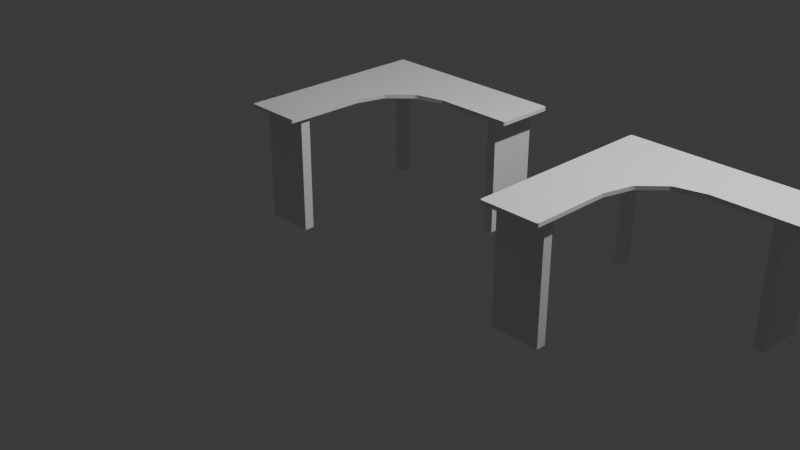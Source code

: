 # Source: BENS.blend  (saved by Blender 5.0.118; exported with 4.5.12 LTS)
import bpy
from mathutils import Matrix  # noqa: F401  (used for matrix-valued properties, if any)

bpy.ops.wm.read_factory_settings(use_empty=True)
scene = bpy.context.scene
scene.name = 'Scene'

# ---- collections
col_collection = bpy.data.collections.new('Collection'); scene.collection.children.link(col_collection)
col_mesa = bpy.data.collections.new('Mesa'); scene.collection.children.link(col_mesa)

# ---- world
world_world = bpy.data.worlds.new('World'); scene.world = world_world
world_world.use_nodes = True; world_world.node_tree.nodes.clear()
_N = world_world.node_tree.nodes; _L = world_world.node_tree.links
n0 = _N.new('ShaderNodeOutputWorld'); n0.name = 'World Output'; n0.location = (200, 100)
n1 = _N.new('ShaderNodeBackground'); n1.name = 'Background'; n1.location = (-200, 100)
n1.inputs[0].default_value = (0.05088, 0.05088, 0.05088, 1.0)
_L.new(n1.outputs[0], n0.inputs[0])
n0.is_active_output = True
world_world.color = (0.05088, 0.05088, 0.05088)
world_world.sun_shadow_jitter_overblur = 0.0

# ---- cameras
cam_camera = bpy.data.cameras.new('Camera')
cam_camera.clip_end = 100.0
cam_camera.ortho_scale = 7.314

# ---- lights
light_light = bpy.data.lights.new('Light', 'POINT')
light_light.energy = 1000.0
light_light.shadow_soft_size = 0.1

# ---- meshes
me_cube_008 = bpy.data.meshes.new('Cube.008')
me_cube_008.from_pydata([(-1.0, -1.0, -1.0), (-1.0, -1.0, 1.0), (-1.0, 1.0, -1.0), (-1.0, 1.0, 1.0), (1.0, -1.0, -1.0), (1.0, -1.0, 1.0), (1.0, 1.0, -1.0), (1.0, 1.0, 1.0)], [], [(0, 1, 3, 2), (2, 3, 7, 6), (6, 7, 5, 4), (4, 5, 1, 0), (2, 6, 4, 0), (7, 3, 1, 5)])
_uv = me_cube_008.uv_layers.new(name='UVMap')
_uv.uv.foreach_set('vector', [0.375, 0.0, 0.625, 0.0, 0.625, 0.25, 0.375, 0.25, 0.375, 0.25, 0.625, 0.25, 0.625, 0.5, 0.375, 0.5, 0.375, 0.5, 0.625, 0.5, 0.625, 0.75, 0.375, 0.75, 0.375, 0.75, 0.625, 0.75, 0.625, 1.0, 0.375, 1.0, 0.125, 0.5, 0.375, 0.5, 0.375, 0.75, 0.125, 0.75, 0.625, 0.5, 0.875, 0.5, 0.875, 0.75, 0.625, 0.75])
me_cube_008.update()
me_cube_009 = bpy.data.meshes.new('Cube.009')
me_cube_009.from_pydata([(-0.98, -0.98, -1.0), (-0.98, -1.0, -0.98), (-1.0, -0.98, -0.98), (-0.98, -0.99, -0.9973), (-0.99, -0.98, -0.9973), (-0.9896, -0.9896, -0.9947), (-0.99, -0.9973, -0.98), (-0.98, -0.9973, -0.99), (-0.9896, -0.9947, -0.9896), (-0.9973, -0.98, -0.99), (-0.9973, -0.99, -0.98), (-0.9947, -0.9896, -0.9896), (-0.98, -1.0, 0.98), (-0.98, -0.98, 1.0), (-1.0, -0.98, 0.98), (-0.98, -0.9973, 0.99), (-0.99, -0.9973, 0.98), (-0.9896, -0.9947, 0.9896), (-0.99, -0.98, 0.9973), (-0.98, -0.99, 0.9973), (-0.9896, -0.9896, 0.9947), (-0.9973, -0.99, 0.98), (-0.9973, -0.98, 0.99), (-0.9947, -0.9896, 0.9896), (-0.98, 0.98, -1.0), (-1.0, 0.98, -0.98), (-0.98, 1.0, -0.98), (-0.99, 0.98, -0.9973), (-0.98, 0.99, -0.9973), (-0.9896, 0.9896, -0.9947), (-0.9973, 0.99, -0.98), (-0.9973, 0.98, -0.99), (-0.9947, 0.9896, -0.9896), (-0.98, 0.9973, -0.99), (-0.99, 0.9973, -0.98), (-0.9896, 0.9947, -0.9896), (-0.98, 0.98, 1.0), (-0.98, 1.0, 0.98), (-1.0, 0.98, 0.98), (-0.98, 0.99, 0.9973), (-0.99, 0.98, 0.9973), (-0.9896, 0.9896, 0.9947), (-0.99, 0.9973, 0.98), (-0.98, 0.9973, 0.99), (-0.9896, 0.9947, 0.9896), (-0.9973, 0.98, 0.99), (-0.9973, 0.99, 0.98), (-0.9947, 0.9896, 0.9896), (0.98, 0.98, -1.0), (0.98, 1.0, -0.98), (1.0, 0.98, -0.98), (0.98, 0.99, -0.9973), (0.99, 0.98, -0.9973), (0.9896, 0.9896, -0.9947), (0.99, 0.9973, -0.98), (0.98, 0.9973, -0.99), (0.9896, 0.9947, -0.9896), (0.9973, 0.98, -0.99), (0.9973, 0.99, -0.98), (0.9947, 0.9896, -0.9896), (0.98, 0.98, 1.0), (1.0, 0.98, 0.98), (0.98, 1.0, 0.98), (0.99, 0.98, 0.9973), (0.98, 0.99, 0.9973), (0.9896, 0.9896, 0.9947), (0.9973, 0.99, 0.98), (0.9973, 0.98, 0.99), (0.9947, 0.9896, 0.9896), (0.98, 0.9973, 0.99), (0.99, 0.9973, 0.98), (0.9896, 0.9947, 0.9896), (0.98, 0.4, 0.98), (1.0, 0.42, 0.98), (0.98, 0.42, 1.0), (0.99, 0.4027, 0.98), (0.98, 0.4027, 0.99), (0.9896, 0.4053, 0.9896), (0.9973, 0.42, 0.99), (0.9973, 0.41, 0.98), (0.9947, 0.4104, 0.9896), (0.98, 0.41, 0.9973), (0.99, 0.42, 0.9973), (0.9896, 0.4104, 0.9947), (0.98, 0.4, -0.98), (0.98, 0.42, -1.0), (1.0, 0.42, -0.98), (0.98, 0.4027, -0.99), (0.99, 0.4027, -0.98), (0.9896, 0.4053, -0.9896), (0.99, 0.42, -0.9973), (0.98, 0.41, -0.9973), (0.9896, 0.4104, -0.9947), (0.9973, 0.41, -0.98), (0.9973, 0.42, -0.99), (0.9947, 0.4104, -0.9896), (-0.42, -0.98, 1.0), (-0.42, -1.0, 0.98), (-0.4, -0.98, 0.98), (-0.42, -0.99, 0.9973), (-0.41, -0.98, 0.9973), (-0.4104, -0.9896, 0.9947), (-0.41, -0.9973, 0.98), (-0.42, -0.9973, 0.99), (-0.4104, -0.9947, 0.9896), (-0.4027, -0.98, 0.99), (-0.4027, -0.99, 0.98), (-0.4053, -0.9896, 0.9896), (-0.42, -0.98, -1.0), (-0.4, -0.98, -0.98), (-0.42, -1.0, -0.98), (-0.41, -0.98, -0.9973), (-0.42, -0.99, -0.9973), (-0.4104, -0.9896, -0.9947), (-0.4027, -0.99, -0.98), (-0.4027, -0.98, -0.99), (-0.4053, -0.9896, -0.9896), (-0.42, -0.9973, -0.99), (-0.41, -0.9973, -0.98), (-0.4104, -0.9947, -0.9896), (-0.08029, 0.325, -0.98), (-0.1137, 0.3057, -0.98), (-0.11, 0.3378, -1.0), (-0.09178, 0.3204, -0.98), (-0.08885, 0.3258, -0.9898), (-0.09621, 0.3219, -0.9895), (-0.1101, 0.3135, -0.9898), (-0.104, 0.3134, -0.98), (-0.1031, 0.3179, -0.9895), (-0.09963, 0.3304, -0.9971), (-0.1087, 0.3251, -0.9971), (-0.1017, 0.3235, -0.9948), (0.2, 0.4, -0.98), (0.1974, 0.42, -1.0), (0.1996, 0.4027, -0.99), (0.1987, 0.41, -0.9973), (-0.42, -0.1974, -1.0), (-0.4, -0.2, -0.98), (-0.41, -0.1987, -0.9973), (-0.4027, -0.1996, -0.99), (-0.3057, 0.1137, -0.98), (-0.325, 0.08029, -0.98), (-0.3378, 0.11, -1.0), (-0.3134, 0.104, -0.98), (-0.3135, 0.1101, -0.9898), (-0.3179, 0.1031, -0.9895), (-0.3258, 0.08885, -0.9898), (-0.3204, 0.09178, -0.98), (-0.3219, 0.09621, -0.9895), (-0.3251, 0.1087, -0.9971), (-0.3304, 0.09963, -0.9971), (-0.3235, 0.1017, -0.9948), (-0.4, -0.2, 0.98), (-0.42, -0.1974, 1.0), (-0.4027, -0.1996, 0.99), (-0.41, -0.1987, 0.9973), (-0.325, 0.08029, 0.98), (-0.3057, 0.1137, 0.98), (-0.3378, 0.11, 1.0), (-0.3204, 0.09178, 0.98), (-0.3258, 0.08885, 0.9898), (-0.3219, 0.09621, 0.9895), (-0.3135, 0.1101, 0.9898), (-0.3134, 0.104, 0.98), (-0.3179, 0.1031, 0.9895), (-0.3304, 0.09963, 0.9971), (-0.3251, 0.1087, 0.9971), (-0.3235, 0.1017, 0.9948), (-0.1137, 0.3057, 0.98), (-0.08029, 0.325, 0.98), (-0.11, 0.3378, 1.0), (-0.104, 0.3134, 0.98), (-0.1101, 0.3135, 0.9898), (-0.1031, 0.3179, 0.9895), (-0.08885, 0.3258, 0.9898), (-0.09178, 0.3204, 0.98), (-0.09621, 0.3219, 0.9895), (-0.1087, 0.3251, 0.9971), (-0.09963, 0.3304, 0.9971), (-0.1017, 0.3235, 0.9948), (0.1974, 0.42, 1.0), (0.2, 0.4, 0.98), (0.1987, 0.41, 0.9973), (0.1996, 0.4027, 0.99)], [], [(0, 3, 5, 4), (3, 7, 8, 5), (1, 6, 8, 7), (6, 10, 11, 8), (2, 9, 11, 10), (9, 4, 5, 11), (5, 8, 11), (12, 15, 17, 16), (15, 19, 20, 17), (13, 18, 20, 19), (18, 22, 23, 20), (14, 21, 23, 22), (21, 16, 17, 23), (17, 20, 23), (24, 27, 29, 28), (27, 31, 32, 29), (25, 30, 32, 31), (30, 34, 35, 32), (26, 33, 35, 34), (33, 28, 29, 35), (29, 32, 35), (36, 39, 41, 40), (39, 43, 44, 41), (37, 42, 44, 43), (42, 46, 47, 44), (38, 45, 47, 46), (45, 40, 41, 47), (41, 44, 47), (48, 51, 53, 52), (51, 55, 56, 53), (49, 54, 56, 55), (54, 58, 59, 56), (50, 57, 59, 58), (57, 52, 53, 59), (53, 56, 59), (60, 63, 65, 64), (63, 67, 68, 65), (61, 66, 68, 67), (66, 70, 71, 68), (62, 69, 71, 70), (69, 64, 65, 71), (65, 68, 71), (72, 75, 77, 76), (75, 79, 80, 77), (73, 78, 80, 79), (78, 82, 83, 80), (74, 81, 83, 82), (81, 76, 77, 83), (77, 80, 83), (84, 87, 89, 88), (87, 91, 92, 89), (85, 90, 92, 91), (90, 94, 95, 92), (86, 93, 95, 94), (93, 88, 89, 95), (89, 92, 95), (96, 99, 101, 100), (99, 103, 104, 101), (97, 102, 104, 103), (102, 106, 107, 104), (98, 105, 107, 106), (105, 100, 101, 107), (101, 104, 107), (108, 111, 113, 112), (111, 115, 116, 113), (109, 114, 116, 115), (114, 118, 119, 116), (110, 117, 119, 118), (117, 112, 113, 119), (113, 116, 119), (120, 123, 125, 124), (123, 127, 128, 125), (121, 126, 128, 127), (126, 130, 131, 128), (122, 129, 131, 130), (129, 124, 125, 131), (125, 128, 131), (140, 143, 145, 144), (143, 147, 148, 145), (141, 146, 148, 147), (146, 150, 151, 148), (142, 149, 151, 150), (149, 144, 145, 151), (145, 148, 151), (156, 159, 161, 160), (159, 163, 164, 161), (157, 162, 164, 163), (162, 166, 167, 164), (158, 165, 167, 166), (165, 160, 161, 167), (161, 164, 167), (168, 171, 173, 172), (171, 175, 176, 173), (169, 174, 176, 175), (174, 178, 179, 176), (170, 177, 179, 178), (177, 172, 173, 179), (173, 176, 179), (2, 25, 31, 9), (9, 31, 27, 4), (4, 27, 24, 0), (1, 12, 16, 6), (6, 16, 21, 10), (10, 21, 14, 2), (13, 36, 40, 18), (18, 40, 45, 22), (22, 45, 38, 14), (25, 38, 46, 30), (30, 46, 42, 34), (34, 42, 37, 26), (26, 49, 55, 33), (33, 55, 51, 28), (28, 51, 48, 24), (36, 60, 64, 39), (39, 64, 69, 43), (43, 69, 62, 37), (49, 62, 70, 54), (54, 70, 66, 58), (58, 66, 61, 50), (72, 84, 88, 75), (75, 88, 93, 79), (79, 93, 86, 73), (50, 86, 94, 57), (57, 94, 90, 52), (52, 90, 85, 48), (60, 74, 82, 63), (63, 82, 78, 67), (67, 78, 73, 61), (12, 97, 103, 15), (15, 103, 99, 19), (19, 99, 96, 13), (0, 108, 112, 3), (3, 112, 117, 7), (7, 117, 110, 1), (97, 110, 118, 102), (102, 118, 114, 106), (106, 114, 109, 98), (108, 136, 138, 111), (111, 138, 139, 115), (115, 139, 137, 109), (84, 132, 134, 87), (87, 134, 135, 91), (91, 135, 133, 85), (122, 133, 135, 129), (129, 135, 134, 124), (124, 134, 132, 120), (121, 140, 144, 126), (126, 144, 149, 130), (130, 149, 142, 122), (136, 142, 150, 138), (138, 150, 146, 139), (139, 146, 141, 137), (74, 180, 182, 81), (81, 182, 183, 76), (76, 183, 181, 72), (98, 152, 154, 105), (105, 154, 155, 100), (100, 155, 153, 96), (152, 156, 160, 154), (154, 160, 165, 155), (155, 165, 158, 153), (157, 168, 172, 162), (162, 172, 177, 166), (166, 177, 170, 158), (169, 181, 183, 174), (174, 183, 182, 178), (178, 182, 180, 170), (120, 169, 175, 123), (123, 175, 171, 127), (127, 171, 168, 121), (140, 157, 163, 143), (143, 163, 159, 147), (147, 159, 156, 141), (108, 0, 24, 48, 85, 133, 122, 142, 136), (2, 14, 38, 25), (12, 1, 110, 97), (74, 60, 36, 13, 96, 153, 158, 170, 180), (26, 37, 62, 49), (86, 50, 61, 73), (84, 72, 181, 132), (98, 109, 137, 152), (169, 120, 132, 181), (157, 140, 121, 168), (152, 137, 141, 156)])
_uv = me_cube_009.uv_layers.new(name='UVMap')
_uv.uv.foreach_set('vector', [0.1275, 0.7475, 0.1275, 0.7487, 0.1263, 0.7487, 0.1263, 0.7475, 0.1275, 0.7487, 0.1275, 0.75, 0.1263, 0.75, 0.1263, 0.7487, 0.3775, 0.9975, 0.3775, 1.0, 0.375, 0.9987, 0.375, 0.9975, 0.3775, 0.0, 0.3775, 0.001252, 0.375, 0.001304, 0.375, 0.0, 0.3775, 0.0025, 0.375, 0.0025, 0.375, 0.001304, 0.3775, 0.001252, 0.125, 0.7475, 0.1263, 0.7475, 0.1263, 0.7487, 0.125, 0.7487, 0.1263, 0.7487, 0.1263, 0.75, 0.125, 0.7487, 0.6225, 0.9975, 0.625, 0.9975, 0.6237, 1.0, 0.6225, 1.0, 0.8725, 0.75, 0.8725, 0.7487, 0.875, 0.7487, 0.875, 0.75, 0.8725, 0.7475, 0.875, 0.7475, 0.875, 0.7487, 0.8725, 0.7487, 0.625, 0.0025, 0.6237, 0.0025, 0.6237, 0.001304, 0.625, 0.001304, 0.6225, 0.0025, 0.6225, 0.001252, 0.6237, 0.001304, 0.6237, 0.0025, 0.6225, 0.001252, 0.6225, 0.0, 0.6237, 0.0, 0.6237, 0.001304, 0.6237, 0.0, 0.625, 0.001304, 0.6237, 0.001304, 0.1275, 0.5025, 0.1263, 0.5025, 0.1263, 0.5013, 0.1275, 0.5013, 0.1263, 0.5025, 0.125, 0.5025, 0.125, 0.5013, 0.1263, 0.5013, 0.3775, 0.2475, 0.3775, 0.2487, 0.375, 0.2487, 0.375, 0.2475, 0.3775, 0.2487, 0.3775, 0.2513, 0.375, 0.2513, 0.375, 0.2487, 0.3775, 0.2525, 0.375, 0.2525, 0.375, 0.2513, 0.3775, 0.2513, 0.1275, 0.5, 0.1275, 0.5013, 0.1263, 0.5013, 0.1263, 0.5, 0.1263, 0.5013, 0.125, 0.5013, 0.1263, 0.5, 0.8725, 0.5025, 0.8725, 0.5, 0.875, 0.5013, 0.875, 0.5025, 0.625, 0.2525, 0.6237, 0.2525, 0.6237, 0.2508, 0.625, 0.2491, 0.6225, 0.2525, 0.6225, 0.2513, 0.6237, 0.2508, 0.6237, 0.2525, 0.6225, 0.2513, 0.6225, 0.2487, 0.6237, 0.2487, 0.6237, 0.2508, 0.6225, 0.2475, 0.6237, 0.2475, 0.6237, 0.2487, 0.6225, 0.2487, 0.6237, 0.2475, 0.625, 0.2475, 0.625, 0.2491, 0.6237, 0.2487, 0.625, 0.2491, 0.6237, 0.2508, 0.6237, 0.2487, 0.3725, 0.5025, 0.3725, 0.5013, 0.3737, 0.5013, 0.3737, 0.5025, 0.3725, 0.5013, 0.3738, 0.4987, 0.3743, 0.4993, 0.3737, 0.5013, 0.3775, 0.4975, 0.3775, 0.4987, 0.3743, 0.4993, 0.3738, 0.4987, 0.3775, 0.4987, 0.3775, 0.5013, 0.3758, 0.5013, 0.3743, 0.4993, 0.3775, 0.5025, 0.3763, 0.5025, 0.3758, 0.5013, 0.3775, 0.5013, 0.3763, 0.5025, 0.3737, 0.5025, 0.3737, 0.5013, 0.3758, 0.5013, 0.3737, 0.5013, 0.3743, 0.4993, 0.3758, 0.5013, 0.6275, 0.5025, 0.6263, 0.5025, 0.6257, 0.4993, 0.6262, 0.4987, 0.6263, 0.5025, 0.6237, 0.5025, 0.6237, 0.5008, 0.6257, 0.4993, 0.6225, 0.5025, 0.6225, 0.5013, 0.6237, 0.5008, 0.6237, 0.5025, 0.6225, 0.5013, 0.6225, 0.4987, 0.6237, 0.4987, 0.6237, 0.5008, 0.6225, 0.4975, 0.6237, 0.4975, 0.6237, 0.4987, 0.6225, 0.4987, 0.6237, 0.4975, 0.6262, 0.4987, 0.6257, 0.4993, 0.6237, 0.4987, 0.6257, 0.4993, 0.6237, 0.5008, 0.6237, 0.4987, 0.5044, 0.3553, 0.5044, 0.3568, 0.5044, 0.3568, 0.5044, 0.3553, 0.6225, 0.575, 0.6225, 0.5737, 0.6237, 0.5737, 0.6241, 0.575, 0.6225, 0.5725, 0.6237, 0.5725, 0.6237, 0.5737, 0.6225, 0.5737, 0.6237, 0.5725, 0.6263, 0.5725, 0.6258, 0.5737, 0.6237, 0.5737, 0.6275, 0.5725, 0.6275, 0.5737, 0.6258, 0.5737, 0.6263, 0.5725, 0.6275, 0.5737, 0.6275, 0.575, 0.6241, 0.575, 0.6258, 0.5737, 0.6241, 0.575, 0.6237, 0.5737, 0.6258, 0.5737, 0.4962, 0.3553, 0.4961, 0.3553, 0.4961, 0.356, 0.4962, 0.3568, 0.3725, 0.575, 0.3725, 0.5737, 0.3737, 0.5737, 0.3741, 0.575, 0.3725, 0.5725, 0.3737, 0.5725, 0.3737, 0.5737, 0.3725, 0.5737, 0.3737, 0.5725, 0.3763, 0.5725, 0.3758, 0.5737, 0.3737, 0.5737, 0.3775, 0.5725, 0.3775, 0.5737, 0.3758, 0.5737, 0.3763, 0.5725, 0.3775, 0.5737, 0.3775, 0.575, 0.3741, 0.575, 0.3758, 0.5737, 0.3741, 0.575, 0.3737, 0.5737, 0.3758, 0.5737, 0.8025, 0.7475, 0.8025, 0.7487, 0.8013, 0.7487, 0.8013, 0.7475, 0.8025, 0.7487, 0.8025, 0.75, 0.8013, 0.75, 0.8013, 0.7487, 0.6225, 0.9275, 0.6225, 0.9263, 0.625, 0.9263, 0.625, 0.9275, 0.6225, 0.9263, 0.6225, 0.925, 0.625, 0.925, 0.625, 0.9263, 0.5044, 0.1535, 0.5044, 0.1535, 0.5044, 0.1528, 0.5044, 0.1521, 0.8, 0.7475, 0.8013, 0.7475, 0.8013, 0.7487, 0.8, 0.7487, 0.8013, 0.7487, 0.8013, 0.75, 0.8, 0.7487, 0.1975, 0.7475, 0.1987, 0.7475, 0.1987, 0.7487, 0.1975, 0.7487, 0.1987, 0.7475, 0.2, 0.7475, 0.2, 0.7487, 0.1987, 0.7487, 0.4962, 0.1535, 0.4962, 0.1521, 0.4961, 0.1528, 0.4961, 0.1535, 0.3775, 0.925, 0.3775, 0.9263, 0.375, 0.9263, 0.375, 0.925, 0.3775, 0.9275, 0.375, 0.9275, 0.375, 0.9263, 0.3775, 0.9263, 0.1975, 0.75, 0.1975, 0.7487, 0.1987, 0.7487, 0.1987, 0.75, 0.1987, 0.7487, 0.2, 0.7487, 0.1987, 0.75, 0.4962, 0.2744, 0.4962, 0.2735, 0.4961, 0.2732, 0.4961, 0.2738, 0.4962, 0.2735, 0.4962, 0.2718, 0.4961, 0.2724, 0.4961, 0.2732, 0.4962, 0.2701, 0.4961, 0.2712, 0.4961, 0.2724, 0.4962, 0.2718, 0.2365, 0.5861, 0.2364, 0.5844, 0.2373, 0.5846, 0.2372, 0.5854, 0.2363, 0.5828, 0.2375, 0.5837, 0.2373, 0.5846, 0.2364, 0.5844, 0.2375, 0.5837, 0.239, 0.5846, 0.238, 0.5849, 0.2373, 0.5846, 0.238, 0.5849, 0.2372, 0.5854, 0.2373, 0.5846, 0.4962, 0.2318, 0.4962, 0.2301, 0.4961, 0.2295, 0.4961, 0.2307, 0.4962, 0.2301, 0.4962, 0.2285, 0.4961, 0.2287, 0.4961, 0.2295, 0.4962, 0.2276, 0.4961, 0.2282, 0.4961, 0.2287, 0.4962, 0.2285, 0.2096, 0.614, 0.2087, 0.6125, 0.2096, 0.6123, 0.2099, 0.613, 0.2078, 0.6113, 0.2094, 0.6114, 0.2096, 0.6123, 0.2087, 0.6125, 0.2094, 0.6114, 0.2111, 0.6115, 0.2104, 0.6122, 0.2096, 0.6123, 0.2104, 0.6122, 0.2099, 0.613, 0.2096, 0.6123, 0.5044, 0.2276, 0.5044, 0.2285, 0.5044, 0.2287, 0.5044, 0.2282, 0.5044, 0.2285, 0.5044, 0.2301, 0.5044, 0.2295, 0.5044, 0.2287, 0.5044, 0.2318, 0.5044, 0.2307, 0.5044, 0.2295, 0.5044, 0.2301, 0.7889, 0.6115, 0.7906, 0.6114, 0.7904, 0.6123, 0.7896, 0.6122, 0.7922, 0.6113, 0.7913, 0.6125, 0.7904, 0.6123, 0.7906, 0.6114, 0.7913, 0.6125, 0.7904, 0.614, 0.7901, 0.613, 0.7904, 0.6123, 0.7901, 0.613, 0.7896, 0.6122, 0.7904, 0.6123, 0.5044, 0.2701, 0.5044, 0.2718, 0.5044, 0.2724, 0.5044, 0.2712, 0.5044, 0.2718, 0.5044, 0.2735, 0.5044, 0.2732, 0.5044, 0.2724, 0.5044, 0.2744, 0.5044, 0.2738, 0.5044, 0.2732, 0.5044, 0.2735, 0.761, 0.5846, 0.7625, 0.5837, 0.7627, 0.5846, 0.762, 0.5849, 0.7637, 0.5828, 0.7636, 0.5844, 0.7627, 0.5846, 0.7625, 0.5837, 0.7636, 0.5844, 0.7635, 0.5861, 0.7628, 0.5854, 0.7627, 0.5846, 0.7628, 0.5854, 0.762, 0.5849, 0.7627, 0.5846, 0.3775, 0.0025, 0.3775, 0.2475, 0.375, 0.2475, 0.375, 0.0025, 0.125, 0.7475, 0.125, 0.5025, 0.1263, 0.5025, 0.1263, 0.7475, 0.1263, 0.7475, 0.1263, 0.5025, 0.1275, 0.5025, 0.1275, 0.7475, 0.3775, 0.9975, 0.6225, 0.9975, 0.6225, 1.0, 0.3775, 1.0, 0.3775, 0.0, 0.6225, 0.0, 0.6225, 0.001252, 0.3775, 0.001252, 0.3775, 0.001252, 0.6225, 0.001252, 0.6225, 0.0025, 0.3775, 0.0025, 0.8725, 0.7475, 0.8725, 0.5025, 0.875, 0.5025, 0.875, 0.7475, 0.625, 0.0025, 0.625, 0.2475, 0.6237, 0.2475, 0.6237, 0.0025, 0.6237, 0.0025, 0.6237, 0.2475, 0.6225, 0.2475, 0.6225, 0.0025, 0.3775, 0.2475, 0.6225, 0.2475, 0.6225, 0.2487, 0.3775, 0.2487, 0.3775, 0.2487, 0.6225, 0.2487, 0.6225, 0.2513, 0.3775, 0.2513, 0.3775, 0.2513, 0.6225, 0.2513, 0.6225, 0.2525, 0.3775, 0.2525, 0.3775, 0.2525, 0.3775, 0.4975, 0.3738, 0.4987, 0.375, 0.2525, 0.1275, 0.5, 0.3738, 0.4987, 0.3725, 0.5013, 0.1275, 0.5013, 0.1275, 0.5013, 0.3725, 0.5013, 0.3725, 0.5025, 0.1275, 0.5025, 0.8725, 0.5025, 0.6275, 0.5025, 0.6262, 0.4987, 0.8725, 0.5, 0.625, 0.2525, 0.6262, 0.4987, 0.6237, 0.4975, 0.6237, 0.2525, 0.6237, 0.2525, 0.6237, 0.4975, 0.6225, 0.4975, 0.6225, 0.2525, 0.3775, 0.4975, 0.6225, 0.4975, 0.6225, 0.4987, 0.3775, 0.4987, 0.3775, 0.4987, 0.6225, 0.4987, 0.6225, 0.5013, 0.3775, 0.5013, 0.3775, 0.5013, 0.6225, 0.5013, 0.6225, 0.5025, 0.3775, 0.5025, 0.5044, 0.3553, 0.4962, 0.3553, 0.4962, 0.3568, 0.5044, 0.3568, 0.6225, 0.575, 0.3775, 0.575, 0.3775, 0.5737, 0.6225, 0.5737, 0.6225, 0.5737, 0.3775, 0.5737, 0.3775, 0.5725, 0.6225, 0.5725, 0.3775, 0.5025, 0.3775, 0.5725, 0.3763, 0.5725, 0.3763, 0.5025, 0.3763, 0.5025, 0.3763, 0.5725, 0.3737, 0.5725, 0.3737, 0.5025, 0.3737, 0.5025, 0.3737, 0.5725, 0.3725, 0.5725, 0.3725, 0.5025, 0.6275, 0.5025, 0.6275, 0.5725, 0.6263, 0.5725, 0.6263, 0.5025, 0.6263, 0.5025, 0.6263, 0.5725, 0.6237, 0.5725, 0.6237, 0.5025, 0.6237, 0.5025, 0.6237, 0.5725, 0.6225, 0.5725, 0.6225, 0.5025, 0.6225, 0.9975, 0.6225, 0.9275, 0.625, 0.9275, 0.625, 0.9975, 0.8725, 0.75, 0.8025, 0.75, 0.8025, 0.7487, 0.8725, 0.7487, 0.8725, 0.7487, 0.8025, 0.7487, 0.8025, 0.7475, 0.8725, 0.7475, 0.1275, 0.7475, 0.1975, 0.7475, 0.1975, 0.7487, 0.1275, 0.7487, 0.1275, 0.7487, 0.1975, 0.7487, 0.1975, 0.75, 0.1275, 0.75, 0.375, 0.9975, 0.375, 0.9275, 0.3775, 0.9275, 0.3775, 0.9975, 0.6225, 0.9275, 0.3775, 0.9275, 0.3775, 0.9263, 0.6225, 0.9263, 0.6225, 0.9263, 0.3775, 0.9263, 0.3775, 0.925, 0.6225, 0.925, 0.5044, 0.1521, 0.4962, 0.1521, 0.4962, 0.1535, 0.5044, 0.1535, 0.1975, 0.7475, 0.1975, 0.6497, 0.1988, 0.6498, 0.1987, 0.7475, 0.1987, 0.7475, 0.1988, 0.6498, 0.2, 0.65, 0.2, 0.7475, 0.4961, 0.1535, 0.4961, 0.208, 0.4962, 0.208, 0.4962, 0.1535, 0.4962, 0.3553, 0.4962, 0.2958, 0.4961, 0.2958, 0.4961, 0.3553, 0.3725, 0.575, 0.275, 0.575, 0.2748, 0.5737, 0.3725, 0.5737, 0.3725, 0.5737, 0.2748, 0.5737, 0.2747, 0.5725, 0.3725, 0.5725, 0.2363, 0.5828, 0.2747, 0.5725, 0.2748, 0.5737, 0.2375, 0.5837, 0.2375, 0.5837, 0.2748, 0.5737, 0.275, 0.575, 0.239, 0.5846, 0.4961, 0.2738, 0.4961, 0.2958, 0.4962, 0.2958, 0.4962, 0.2744, 0.4962, 0.2701, 0.4962, 0.2318, 0.4961, 0.2307, 0.4961, 0.2712, 0.2365, 0.5861, 0.2111, 0.6115, 0.2094, 0.6114, 0.2364, 0.5844, 0.2364, 0.5844, 0.2094, 0.6114, 0.2078, 0.6113, 0.2363, 0.5828, 0.1975, 0.6497, 0.2078, 0.6113, 0.2087, 0.6125, 0.1988, 0.6498, 0.1988, 0.6498, 0.2087, 0.6125, 0.2096, 0.614, 0.2, 0.65, 0.4961, 0.208, 0.4961, 0.2282, 0.4962, 0.2276, 0.4962, 0.208, 0.6275, 0.5725, 0.7253, 0.5725, 0.7252, 0.5738, 0.6275, 0.5737, 0.6275, 0.5737, 0.7252, 0.5738, 0.725, 0.575, 0.6275, 0.575, 0.5044, 0.3553, 0.5044, 0.2958, 0.5044, 0.2958, 0.5044, 0.3553, 0.5044, 0.1535, 0.5044, 0.208, 0.5044, 0.208, 0.5044, 0.1535, 0.8, 0.7475, 0.8, 0.65, 0.8013, 0.6498, 0.8013, 0.7475, 0.8013, 0.7475, 0.8013, 0.6498, 0.8025, 0.6497, 0.8025, 0.7475, 0.5044, 0.208, 0.5044, 0.2276, 0.5044, 0.2282, 0.5044, 0.208, 0.8, 0.65, 0.7904, 0.614, 0.7913, 0.6125, 0.8013, 0.6498, 0.8013, 0.6498, 0.7913, 0.6125, 0.7922, 0.6113, 0.8025, 0.6497, 0.5044, 0.2318, 0.5044, 0.2701, 0.5044, 0.2712, 0.5044, 0.2307, 0.7889, 0.6115, 0.7635, 0.5861, 0.7636, 0.5844, 0.7906, 0.6114, 0.7906, 0.6114, 0.7636, 0.5844, 0.7637, 0.5828, 0.7922, 0.6113, 0.5044, 0.2744, 0.5044, 0.2958, 0.5044, 0.2958, 0.5044, 0.2738, 0.761, 0.5846, 0.725, 0.575, 0.7252, 0.5738, 0.7625, 0.5837, 0.7625, 0.5837, 0.7252, 0.5738, 0.7253, 0.5725, 0.7637, 0.5828, 0.4962, 0.2744, 0.5044, 0.2744, 0.5044, 0.2735, 0.4962, 0.2735, 0.4962, 0.2735, 0.5044, 0.2735, 0.5044, 0.2718, 0.4962, 0.2718, 0.4962, 0.2718, 0.5044, 0.2718, 0.5044, 0.2701, 0.4962, 0.2701, 0.4962, 0.2318, 0.5044, 0.2318, 0.5044, 0.2301, 0.4962, 0.2301, 0.4962, 0.2301, 0.5044, 0.2301, 0.5044, 0.2285, 0.4962, 0.2285, 0.4962, 0.2285, 0.5044, 0.2285, 0.5044, 0.2276, 0.4962, 0.2276, 0.1975, 0.7475, 0.1275, 0.7475, 0.1275, 0.5025, 0.3725, 0.5025, 0.3725, 0.5725, 0.2747, 0.5725, 0.2363, 0.5828, 0.2078, 0.6113, 0.1975, 0.6497, 0.3775, 0.0025, 0.6225, 0.0025, 0.6225, 0.2475, 0.3775, 0.2475, 0.6225, 0.9975, 0.3775, 0.9975, 0.3775, 0.9275, 0.6225, 0.9275, 0.6275, 0.5725, 0.6275, 0.5025, 0.8725, 0.5025, 0.8725, 0.7475, 0.8025, 0.7475, 0.8025, 0.6497, 0.7922, 0.6113, 0.7637, 0.5828, 0.7253, 0.5725, 0.3775, 0.2525, 0.6225, 0.2525, 0.6225, 0.4975, 0.3775, 0.4975, 0.3775, 0.5725, 0.3775, 0.5025, 0.6225, 0.5025, 0.6225, 0.5725, 0.4962, 0.3553, 0.5044, 0.3553, 0.5044, 0.2958, 0.4962, 0.2958, 0.5044, 0.1535, 0.4962, 0.1535, 0.4962, 0.208, 0.5044, 0.208, 0.5044, 0.2744, 0.4962, 0.2744, 0.4962, 0.2958, 0.5044, 0.2958, 0.5044, 0.2318, 0.4962, 0.2318, 0.4962, 0.2701, 0.5044, 0.2701, 0.5044, 0.208, 0.4962, 0.208, 0.4962, 0.2276, 0.5044, 0.2276])
me_cube_009.update()
me_cube_011 = bpy.data.meshes.new('Cube.011')
me_cube_011.from_pydata([(-1.0, -1.0, -1.0), (-1.0, -1.0, 1.0), (-1.0, 1.0, -1.0), (-1.0, 1.0, 1.0), (1.0, -1.0, -1.0), (1.0, -1.0, 1.0), (1.0, 1.0, -1.0), (1.0, 1.0, 1.0)], [], [(0, 1, 3, 2), (2, 3, 7, 6), (6, 7, 5, 4), (4, 5, 1, 0), (2, 6, 4, 0), (7, 3, 1, 5)])
_uv = me_cube_011.uv_layers.new(name='UVMap')
_uv.uv.foreach_set('vector', [0.375, 0.0, 0.625, 0.0, 0.625, 0.25, 0.375, 0.25, 0.375, 0.25, 0.625, 0.25, 0.625, 0.5, 0.375, 0.5, 0.375, 0.5, 0.625, 0.5, 0.625, 0.75, 0.375, 0.75, 0.375, 0.75, 0.625, 0.75, 0.625, 1.0, 0.375, 1.0, 0.125, 0.5, 0.375, 0.5, 0.375, 0.75, 0.125, 0.75, 0.625, 0.5, 0.875, 0.5, 0.875, 0.75, 0.625, 0.75])
me_cube_011.update()
me_cube_012 = bpy.data.meshes.new('Cube.012')
me_cube_012.from_pydata([(-1.0, -1.0, -1.0), (-1.0, -1.0, 1.0), (-1.0, 1.0, -1.0), (-1.0, 1.0, 1.0), (1.0, -1.0, -1.0), (1.0, -1.0, 1.0), (1.0, 1.0, -1.0), (1.0, 1.0, 1.0)], [], [(0, 1, 3, 2), (2, 3, 7, 6), (6, 7, 5, 4), (4, 5, 1, 0), (2, 6, 4, 0), (7, 3, 1, 5)])
_uv = me_cube_012.uv_layers.new(name='UVMap')
_uv.uv.foreach_set('vector', [0.375, 0.0, 0.625, 0.0, 0.625, 0.25, 0.375, 0.25, 0.375, 0.25, 0.625, 0.25, 0.625, 0.5, 0.375, 0.5, 0.375, 0.5, 0.625, 0.5, 0.625, 0.75, 0.375, 0.75, 0.375, 0.75, 0.625, 0.75, 0.625, 1.0, 0.375, 1.0, 0.125, 0.5, 0.375, 0.5, 0.375, 0.75, 0.125, 0.75, 0.625, 0.5, 0.875, 0.5, 0.875, 0.75, 0.625, 0.75])
me_cube_012.update()
me_cube_013 = bpy.data.meshes.new('Cube.013')
me_cube_013.from_pydata([(-1.0, -1.0, -1.0), (-1.0, -1.0, 1.0), (-1.0, 1.0, -1.0), (-1.0, 1.0, 1.0), (1.0, -1.0, -1.0), (1.0, -1.0, 1.0), (1.0, 1.0, -1.0), (1.0, 1.0, 1.0)], [], [(0, 1, 3, 2), (2, 3, 7, 6), (6, 7, 5, 4), (4, 5, 1, 0), (2, 6, 4, 0), (7, 3, 1, 5)])
_uv = me_cube_013.uv_layers.new(name='UVMap')
_uv.uv.foreach_set('vector', [0.375, 0.0, 0.625, 0.0, 0.625, 0.25, 0.375, 0.25, 0.375, 0.25, 0.625, 0.25, 0.625, 0.5, 0.375, 0.5, 0.375, 0.5, 0.625, 0.5, 0.625, 0.75, 0.375, 0.75, 0.375, 0.75, 0.625, 0.75, 0.625, 1.0, 0.375, 1.0, 0.125, 0.5, 0.375, 0.5, 0.375, 0.75, 0.125, 0.75, 0.625, 0.5, 0.875, 0.5, 0.875, 0.75, 0.625, 0.75])
me_cube_013.update()
me_cube_015 = bpy.data.meshes.new('Cube.015')
me_cube_015.from_pydata([(-0.98, -0.98, -1.0), (-0.98, -1.0, -0.98), (-1.0, -0.98, -0.98), (-0.98, -0.99, -0.9973), (-0.99, -0.98, -0.9973), (-0.9896, -0.9896, -0.9947), (-0.99, -0.9973, -0.98), (-0.98, -0.9973, -0.99), (-0.9896, -0.9947, -0.9896), (-0.9973, -0.98, -0.99), (-0.9973, -0.99, -0.98), (-0.9947, -0.9896, -0.9896), (-0.98, -1.0, 0.98), (-0.98, -0.98, 1.0), (-1.0, -0.98, 0.98), (-0.98, -0.9973, 0.99), (-0.99, -0.9973, 0.98), (-0.9896, -0.9947, 0.9896), (-0.99, -0.98, 0.9973), (-0.98, -0.99, 0.9973), (-0.9896, -0.9896, 0.9947), (-0.9973, -0.99, 0.98), (-0.9973, -0.98, 0.99), (-0.9947, -0.9896, 0.9896), (-0.98, 0.98, -1.0), (-1.0, 0.98, -0.98), (-0.98, 1.0, -0.98), (-0.99, 0.98, -0.9973), (-0.98, 0.99, -0.9973), (-0.9896, 0.9896, -0.9947), (-0.9973, 0.99, -0.98), (-0.9973, 0.98, -0.99), (-0.9947, 0.9896, -0.9896), (-0.98, 0.9973, -0.99), (-0.99, 0.9973, -0.98), (-0.9896, 0.9947, -0.9896), (-0.98, 0.98, 1.0), (-0.98, 1.0, 0.98), (-1.0, 0.98, 0.98), (-0.98, 0.99, 0.9973), (-0.99, 0.98, 0.9973), (-0.9896, 0.9896, 0.9947), (-0.99, 0.9973, 0.98), (-0.98, 0.9973, 0.99), (-0.9896, 0.9947, 0.9896), (-0.9973, 0.98, 0.99), (-0.9973, 0.99, 0.98), (-0.9947, 0.9896, 0.9896), (0.98, 0.98, -1.0), (0.98, 1.0, -0.98), (1.0, 0.98, -0.98), (0.98, 0.99, -0.9973), (0.99, 0.98, -0.9973), (0.9896, 0.9896, -0.9947), (0.99, 0.9973, -0.98), (0.98, 0.9973, -0.99), (0.9896, 0.9947, -0.9896), (0.9973, 0.98, -0.99), (0.9973, 0.99, -0.98), (0.9947, 0.9896, -0.9896), (0.98, 0.98, 1.0), (1.0, 0.98, 0.98), (0.98, 1.0, 0.98), (0.99, 0.98, 0.9973), (0.98, 0.99, 0.9973), (0.9896, 0.9896, 0.9947), (0.9973, 0.99, 0.98), (0.9973, 0.98, 0.99), (0.9947, 0.9896, 0.9896), (0.98, 0.9973, 0.99), (0.99, 0.9973, 0.98), (0.9896, 0.9947, 0.9896), (0.98, 0.4, 0.98), (1.0, 0.42, 0.98), (0.98, 0.42, 1.0), (0.99, 0.4027, 0.98), (0.98, 0.4027, 0.99), (0.9896, 0.4053, 0.9896), (0.9973, 0.42, 0.99), (0.9973, 0.41, 0.98), (0.9947, 0.4104, 0.9896), (0.98, 0.41, 0.9973), (0.99, 0.42, 0.9973), (0.9896, 0.4104, 0.9947), (0.98, 0.4, -0.98), (0.98, 0.42, -1.0), (1.0, 0.42, -0.98), (0.98, 0.4027, -0.99), (0.99, 0.4027, -0.98), (0.9896, 0.4053, -0.9896), (0.99, 0.42, -0.9973), (0.98, 0.41, -0.9973), (0.9896, 0.4104, -0.9947), (0.9973, 0.41, -0.98), (0.9973, 0.42, -0.99), (0.9947, 0.4104, -0.9896), (-0.42, -0.98, 1.0), (-0.42, -1.0, 0.98), (-0.4, -0.98, 0.98), (-0.42, -0.99, 0.9973), (-0.41, -0.98, 0.9973), (-0.4104, -0.9896, 0.9947), (-0.41, -0.9973, 0.98), (-0.42, -0.9973, 0.99), (-0.4104, -0.9947, 0.9896), (-0.4027, -0.98, 0.99), (-0.4027, -0.99, 0.98), (-0.4053, -0.9896, 0.9896), (-0.42, -0.98, -1.0), (-0.4, -0.98, -0.98), (-0.42, -1.0, -0.98), (-0.41, -0.98, -0.9973), (-0.42, -0.99, -0.9973), (-0.4104, -0.9896, -0.9947), (-0.4027, -0.99, -0.98), (-0.4027, -0.98, -0.99), (-0.4053, -0.9896, -0.9896), (-0.42, -0.9973, -0.99), (-0.41, -0.9973, -0.98), (-0.4104, -0.9947, -0.9896), (-0.08029, 0.325, -0.98), (-0.1137, 0.3057, -0.98), (-0.11, 0.3378, -1.0), (-0.09178, 0.3204, -0.98), (-0.08885, 0.3258, -0.9898), (-0.09621, 0.3219, -0.9895), (-0.1101, 0.3135, -0.9898), (-0.104, 0.3134, -0.98), (-0.1031, 0.3179, -0.9895), (-0.09963, 0.3304, -0.9971), (-0.1087, 0.3251, -0.9971), (-0.1017, 0.3235, -0.9948), (0.2, 0.4, -0.98), (0.1974, 0.42, -1.0), (0.1996, 0.4027, -0.99), (0.1987, 0.41, -0.9973), (-0.42, -0.1974, -1.0), (-0.4, -0.2, -0.98), (-0.41, -0.1987, -0.9973), (-0.4027, -0.1996, -0.99), (-0.3057, 0.1137, -0.98), (-0.325, 0.08029, -0.98), (-0.3378, 0.11, -1.0), (-0.3134, 0.104, -0.98), (-0.3135, 0.1101, -0.9898), (-0.3179, 0.1031, -0.9895), (-0.3258, 0.08885, -0.9898), (-0.3204, 0.09178, -0.98), (-0.3219, 0.09621, -0.9895), (-0.3251, 0.1087, -0.9971), (-0.3304, 0.09963, -0.9971), (-0.3235, 0.1017, -0.9948), (-0.4, -0.2, 0.98), (-0.42, -0.1974, 1.0), (-0.4027, -0.1996, 0.99), (-0.41, -0.1987, 0.9973), (-0.325, 0.08029, 0.98), (-0.3057, 0.1137, 0.98), (-0.3378, 0.11, 1.0), (-0.3204, 0.09178, 0.98), (-0.3258, 0.08885, 0.9898), (-0.3219, 0.09621, 0.9895), (-0.3135, 0.1101, 0.9898), (-0.3134, 0.104, 0.98), (-0.3179, 0.1031, 0.9895), (-0.3304, 0.09963, 0.9971), (-0.3251, 0.1087, 0.9971), (-0.3235, 0.1017, 0.9948), (-0.1137, 0.3057, 0.98), (-0.08029, 0.325, 0.98), (-0.11, 0.3378, 1.0), (-0.104, 0.3134, 0.98), (-0.1101, 0.3135, 0.9898), (-0.1031, 0.3179, 0.9895), (-0.08885, 0.3258, 0.9898), (-0.09178, 0.3204, 0.98), (-0.09621, 0.3219, 0.9895), (-0.1087, 0.3251, 0.9971), (-0.09963, 0.3304, 0.9971), (-0.1017, 0.3235, 0.9948), (0.1974, 0.42, 1.0), (0.2, 0.4, 0.98), (0.1987, 0.41, 0.9973), (0.1996, 0.4027, 0.99)], [], [(0, 3, 5, 4), (3, 7, 8, 5), (1, 6, 8, 7), (6, 10, 11, 8), (2, 9, 11, 10), (9, 4, 5, 11), (5, 8, 11), (12, 15, 17, 16), (15, 19, 20, 17), (13, 18, 20, 19), (18, 22, 23, 20), (14, 21, 23, 22), (21, 16, 17, 23), (17, 20, 23), (24, 27, 29, 28), (27, 31, 32, 29), (25, 30, 32, 31), (30, 34, 35, 32), (26, 33, 35, 34), (33, 28, 29, 35), (29, 32, 35), (36, 39, 41, 40), (39, 43, 44, 41), (37, 42, 44, 43), (42, 46, 47, 44), (38, 45, 47, 46), (45, 40, 41, 47), (41, 44, 47), (48, 51, 53, 52), (51, 55, 56, 53), (49, 54, 56, 55), (54, 58, 59, 56), (50, 57, 59, 58), (57, 52, 53, 59), (53, 56, 59), (60, 63, 65, 64), (63, 67, 68, 65), (61, 66, 68, 67), (66, 70, 71, 68), (62, 69, 71, 70), (69, 64, 65, 71), (65, 68, 71), (72, 75, 77, 76), (75, 79, 80, 77), (73, 78, 80, 79), (78, 82, 83, 80), (74, 81, 83, 82), (81, 76, 77, 83), (77, 80, 83), (84, 87, 89, 88), (87, 91, 92, 89), (85, 90, 92, 91), (90, 94, 95, 92), (86, 93, 95, 94), (93, 88, 89, 95), (89, 92, 95), (96, 99, 101, 100), (99, 103, 104, 101), (97, 102, 104, 103), (102, 106, 107, 104), (98, 105, 107, 106), (105, 100, 101, 107), (101, 104, 107), (108, 111, 113, 112), (111, 115, 116, 113), (109, 114, 116, 115), (114, 118, 119, 116), (110, 117, 119, 118), (117, 112, 113, 119), (113, 116, 119), (120, 123, 125, 124), (123, 127, 128, 125), (121, 126, 128, 127), (126, 130, 131, 128), (122, 129, 131, 130), (129, 124, 125, 131), (125, 128, 131), (140, 143, 145, 144), (143, 147, 148, 145), (141, 146, 148, 147), (146, 150, 151, 148), (142, 149, 151, 150), (149, 144, 145, 151), (145, 148, 151), (156, 159, 161, 160), (159, 163, 164, 161), (157, 162, 164, 163), (162, 166, 167, 164), (158, 165, 167, 166), (165, 160, 161, 167), (161, 164, 167), (168, 171, 173, 172), (171, 175, 176, 173), (169, 174, 176, 175), (174, 178, 179, 176), (170, 177, 179, 178), (177, 172, 173, 179), (173, 176, 179), (2, 25, 31, 9), (9, 31, 27, 4), (4, 27, 24, 0), (1, 12, 16, 6), (6, 16, 21, 10), (10, 21, 14, 2), (13, 36, 40, 18), (18, 40, 45, 22), (22, 45, 38, 14), (25, 38, 46, 30), (30, 46, 42, 34), (34, 42, 37, 26), (26, 49, 55, 33), (33, 55, 51, 28), (28, 51, 48, 24), (36, 60, 64, 39), (39, 64, 69, 43), (43, 69, 62, 37), (49, 62, 70, 54), (54, 70, 66, 58), (58, 66, 61, 50), (72, 84, 88, 75), (75, 88, 93, 79), (79, 93, 86, 73), (50, 86, 94, 57), (57, 94, 90, 52), (52, 90, 85, 48), (60, 74, 82, 63), (63, 82, 78, 67), (67, 78, 73, 61), (12, 97, 103, 15), (15, 103, 99, 19), (19, 99, 96, 13), (0, 108, 112, 3), (3, 112, 117, 7), (7, 117, 110, 1), (97, 110, 118, 102), (102, 118, 114, 106), (106, 114, 109, 98), (108, 136, 138, 111), (111, 138, 139, 115), (115, 139, 137, 109), (84, 132, 134, 87), (87, 134, 135, 91), (91, 135, 133, 85), (122, 133, 135, 129), (129, 135, 134, 124), (124, 134, 132, 120), (121, 140, 144, 126), (126, 144, 149, 130), (130, 149, 142, 122), (136, 142, 150, 138), (138, 150, 146, 139), (139, 146, 141, 137), (74, 180, 182, 81), (81, 182, 183, 76), (76, 183, 181, 72), (98, 152, 154, 105), (105, 154, 155, 100), (100, 155, 153, 96), (152, 156, 160, 154), (154, 160, 165, 155), (155, 165, 158, 153), (157, 168, 172, 162), (162, 172, 177, 166), (166, 177, 170, 158), (169, 181, 183, 174), (174, 183, 182, 178), (178, 182, 180, 170), (120, 169, 175, 123), (123, 175, 171, 127), (127, 171, 168, 121), (140, 157, 163, 143), (143, 163, 159, 147), (147, 159, 156, 141), (108, 0, 24, 48, 85, 133, 122, 142, 136), (2, 14, 38, 25), (12, 1, 110, 97), (74, 60, 36, 13, 96, 153, 158, 170, 180), (26, 37, 62, 49), (86, 50, 61, 73), (84, 72, 181, 132), (98, 109, 137, 152), (169, 120, 132, 181), (157, 140, 121, 168), (152, 137, 141, 156)])
_uv = me_cube_015.uv_layers.new(name='UVMap')
_uv.uv.foreach_set('vector', [0.1275, 0.7475, 0.1275, 0.7487, 0.1263, 0.7487, 0.1263, 0.7475, 0.1275, 0.7487, 0.1275, 0.75, 0.1263, 0.75, 0.1263, 0.7487, 0.3775, 0.9975, 0.3775, 1.0, 0.375, 0.9987, 0.375, 0.9975, 0.3775, 0.0, 0.3775, 0.001252, 0.375, 0.001304, 0.375, 0.0, 0.3775, 0.0025, 0.375, 0.0025, 0.375, 0.001304, 0.3775, 0.001252, 0.125, 0.7475, 0.1263, 0.7475, 0.1263, 0.7487, 0.125, 0.7487, 0.1263, 0.7487, 0.1263, 0.75, 0.125, 0.7487, 0.6225, 0.9975, 0.625, 0.9975, 0.6237, 1.0, 0.6225, 1.0, 0.8725, 0.75, 0.8725, 0.7487, 0.875, 0.7487, 0.875, 0.75, 0.8725, 0.7475, 0.875, 0.7475, 0.875, 0.7487, 0.8725, 0.7487, 0.625, 0.0025, 0.6237, 0.0025, 0.6237, 0.001304, 0.625, 0.001304, 0.6225, 0.0025, 0.6225, 0.001252, 0.6237, 0.001304, 0.6237, 0.0025, 0.6225, 0.001252, 0.6225, 0.0, 0.6237, 0.0, 0.6237, 0.001304, 0.6237, 0.0, 0.625, 0.001304, 0.6237, 0.001304, 0.1275, 0.5025, 0.1263, 0.5025, 0.1263, 0.5013, 0.1275, 0.5013, 0.1263, 0.5025, 0.125, 0.5025, 0.125, 0.5013, 0.1263, 0.5013, 0.3775, 0.2475, 0.3775, 0.2487, 0.375, 0.2487, 0.375, 0.2475, 0.3775, 0.2487, 0.3775, 0.2513, 0.375, 0.2513, 0.375, 0.2487, 0.3775, 0.2525, 0.375, 0.2525, 0.375, 0.2513, 0.3775, 0.2513, 0.1275, 0.5, 0.1275, 0.5013, 0.1263, 0.5013, 0.1263, 0.5, 0.1263, 0.5013, 0.125, 0.5013, 0.1263, 0.5, 0.8725, 0.5025, 0.8725, 0.5, 0.875, 0.5013, 0.875, 0.5025, 0.625, 0.2525, 0.6237, 0.2525, 0.6237, 0.2508, 0.625, 0.2491, 0.6225, 0.2525, 0.6225, 0.2513, 0.6237, 0.2508, 0.6237, 0.2525, 0.6225, 0.2513, 0.6225, 0.2487, 0.6237, 0.2487, 0.6237, 0.2508, 0.6225, 0.2475, 0.6237, 0.2475, 0.6237, 0.2487, 0.6225, 0.2487, 0.6237, 0.2475, 0.625, 0.2475, 0.625, 0.2491, 0.6237, 0.2487, 0.625, 0.2491, 0.6237, 0.2508, 0.6237, 0.2487, 0.3725, 0.5025, 0.3725, 0.5013, 0.3737, 0.5013, 0.3737, 0.5025, 0.3725, 0.5013, 0.3738, 0.4987, 0.3743, 0.4993, 0.3737, 0.5013, 0.3775, 0.4975, 0.3775, 0.4987, 0.3743, 0.4993, 0.3738, 0.4987, 0.3775, 0.4987, 0.3775, 0.5013, 0.3758, 0.5013, 0.3743, 0.4993, 0.3775, 0.5025, 0.3763, 0.5025, 0.3758, 0.5013, 0.3775, 0.5013, 0.3763, 0.5025, 0.3737, 0.5025, 0.3737, 0.5013, 0.3758, 0.5013, 0.3737, 0.5013, 0.3743, 0.4993, 0.3758, 0.5013, 0.6275, 0.5025, 0.6263, 0.5025, 0.6257, 0.4993, 0.6262, 0.4987, 0.6263, 0.5025, 0.6237, 0.5025, 0.6237, 0.5008, 0.6257, 0.4993, 0.6225, 0.5025, 0.6225, 0.5013, 0.6237, 0.5008, 0.6237, 0.5025, 0.6225, 0.5013, 0.6225, 0.4987, 0.6237, 0.4987, 0.6237, 0.5008, 0.6225, 0.4975, 0.6237, 0.4975, 0.6237, 0.4987, 0.6225, 0.4987, 0.6237, 0.4975, 0.6262, 0.4987, 0.6257, 0.4993, 0.6237, 0.4987, 0.6257, 0.4993, 0.6237, 0.5008, 0.6237, 0.4987, 0.5044, 0.3553, 0.5044, 0.3568, 0.5044, 0.3568, 0.5044, 0.3553, 0.6225, 0.575, 0.6225, 0.5737, 0.6237, 0.5737, 0.6241, 0.575, 0.6225, 0.5725, 0.6237, 0.5725, 0.6237, 0.5737, 0.6225, 0.5737, 0.6237, 0.5725, 0.6263, 0.5725, 0.6258, 0.5737, 0.6237, 0.5737, 0.6275, 0.5725, 0.6275, 0.5737, 0.6258, 0.5737, 0.6263, 0.5725, 0.6275, 0.5737, 0.6275, 0.575, 0.6241, 0.575, 0.6258, 0.5737, 0.6241, 0.575, 0.6237, 0.5737, 0.6258, 0.5737, 0.4962, 0.3553, 0.4961, 0.3553, 0.4961, 0.356, 0.4962, 0.3568, 0.3725, 0.575, 0.3725, 0.5737, 0.3737, 0.5737, 0.3741, 0.575, 0.3725, 0.5725, 0.3737, 0.5725, 0.3737, 0.5737, 0.3725, 0.5737, 0.3737, 0.5725, 0.3763, 0.5725, 0.3758, 0.5737, 0.3737, 0.5737, 0.3775, 0.5725, 0.3775, 0.5737, 0.3758, 0.5737, 0.3763, 0.5725, 0.3775, 0.5737, 0.3775, 0.575, 0.3741, 0.575, 0.3758, 0.5737, 0.3741, 0.575, 0.3737, 0.5737, 0.3758, 0.5737, 0.8025, 0.7475, 0.8025, 0.7487, 0.8013, 0.7487, 0.8013, 0.7475, 0.8025, 0.7487, 0.8025, 0.75, 0.8013, 0.75, 0.8013, 0.7487, 0.6225, 0.9275, 0.6225, 0.9263, 0.625, 0.9263, 0.625, 0.9275, 0.6225, 0.9263, 0.6225, 0.925, 0.625, 0.925, 0.625, 0.9263, 0.5044, 0.1535, 0.5044, 0.1535, 0.5044, 0.1528, 0.5044, 0.1521, 0.8, 0.7475, 0.8013, 0.7475, 0.8013, 0.7487, 0.8, 0.7487, 0.8013, 0.7487, 0.8013, 0.75, 0.8, 0.7487, 0.1975, 0.7475, 0.1987, 0.7475, 0.1987, 0.7487, 0.1975, 0.7487, 0.1987, 0.7475, 0.2, 0.7475, 0.2, 0.7487, 0.1987, 0.7487, 0.4962, 0.1535, 0.4962, 0.1521, 0.4961, 0.1528, 0.4961, 0.1535, 0.3775, 0.925, 0.3775, 0.9263, 0.375, 0.9263, 0.375, 0.925, 0.3775, 0.9275, 0.375, 0.9275, 0.375, 0.9263, 0.3775, 0.9263, 0.1975, 0.75, 0.1975, 0.7487, 0.1987, 0.7487, 0.1987, 0.75, 0.1987, 0.7487, 0.2, 0.7487, 0.1987, 0.75, 0.4962, 0.2744, 0.4962, 0.2735, 0.4961, 0.2732, 0.4961, 0.2738, 0.4962, 0.2735, 0.4962, 0.2718, 0.4961, 0.2724, 0.4961, 0.2732, 0.4962, 0.2701, 0.4961, 0.2712, 0.4961, 0.2724, 0.4962, 0.2718, 0.2365, 0.5861, 0.2364, 0.5844, 0.2373, 0.5846, 0.2372, 0.5854, 0.2363, 0.5828, 0.2375, 0.5837, 0.2373, 0.5846, 0.2364, 0.5844, 0.2375, 0.5837, 0.239, 0.5846, 0.238, 0.5849, 0.2373, 0.5846, 0.238, 0.5849, 0.2372, 0.5854, 0.2373, 0.5846, 0.4962, 0.2318, 0.4962, 0.2301, 0.4961, 0.2295, 0.4961, 0.2307, 0.4962, 0.2301, 0.4962, 0.2285, 0.4961, 0.2287, 0.4961, 0.2295, 0.4962, 0.2276, 0.4961, 0.2282, 0.4961, 0.2287, 0.4962, 0.2285, 0.2096, 0.614, 0.2087, 0.6125, 0.2096, 0.6123, 0.2099, 0.613, 0.2078, 0.6113, 0.2094, 0.6114, 0.2096, 0.6123, 0.2087, 0.6125, 0.2094, 0.6114, 0.2111, 0.6115, 0.2104, 0.6122, 0.2096, 0.6123, 0.2104, 0.6122, 0.2099, 0.613, 0.2096, 0.6123, 0.5044, 0.2276, 0.5044, 0.2285, 0.5044, 0.2287, 0.5044, 0.2282, 0.5044, 0.2285, 0.5044, 0.2301, 0.5044, 0.2295, 0.5044, 0.2287, 0.5044, 0.2318, 0.5044, 0.2307, 0.5044, 0.2295, 0.5044, 0.2301, 0.7889, 0.6115, 0.7906, 0.6114, 0.7904, 0.6123, 0.7896, 0.6122, 0.7922, 0.6113, 0.7913, 0.6125, 0.7904, 0.6123, 0.7906, 0.6114, 0.7913, 0.6125, 0.7904, 0.614, 0.7901, 0.613, 0.7904, 0.6123, 0.7901, 0.613, 0.7896, 0.6122, 0.7904, 0.6123, 0.5044, 0.2701, 0.5044, 0.2718, 0.5044, 0.2724, 0.5044, 0.2712, 0.5044, 0.2718, 0.5044, 0.2735, 0.5044, 0.2732, 0.5044, 0.2724, 0.5044, 0.2744, 0.5044, 0.2738, 0.5044, 0.2732, 0.5044, 0.2735, 0.761, 0.5846, 0.7625, 0.5837, 0.7627, 0.5846, 0.762, 0.5849, 0.7637, 0.5828, 0.7636, 0.5844, 0.7627, 0.5846, 0.7625, 0.5837, 0.7636, 0.5844, 0.7635, 0.5861, 0.7628, 0.5854, 0.7627, 0.5846, 0.7628, 0.5854, 0.762, 0.5849, 0.7627, 0.5846, 0.3775, 0.0025, 0.3775, 0.2475, 0.375, 0.2475, 0.375, 0.0025, 0.125, 0.7475, 0.125, 0.5025, 0.1263, 0.5025, 0.1263, 0.7475, 0.1263, 0.7475, 0.1263, 0.5025, 0.1275, 0.5025, 0.1275, 0.7475, 0.3775, 0.9975, 0.6225, 0.9975, 0.6225, 1.0, 0.3775, 1.0, 0.3775, 0.0, 0.6225, 0.0, 0.6225, 0.001252, 0.3775, 0.001252, 0.3775, 0.001252, 0.6225, 0.001252, 0.6225, 0.0025, 0.3775, 0.0025, 0.8725, 0.7475, 0.8725, 0.5025, 0.875, 0.5025, 0.875, 0.7475, 0.625, 0.0025, 0.625, 0.2475, 0.6237, 0.2475, 0.6237, 0.0025, 0.6237, 0.0025, 0.6237, 0.2475, 0.6225, 0.2475, 0.6225, 0.0025, 0.3775, 0.2475, 0.6225, 0.2475, 0.6225, 0.2487, 0.3775, 0.2487, 0.3775, 0.2487, 0.6225, 0.2487, 0.6225, 0.2513, 0.3775, 0.2513, 0.3775, 0.2513, 0.6225, 0.2513, 0.6225, 0.2525, 0.3775, 0.2525, 0.3775, 0.2525, 0.3775, 0.4975, 0.3738, 0.4987, 0.375, 0.2525, 0.1275, 0.5, 0.3738, 0.4987, 0.3725, 0.5013, 0.1275, 0.5013, 0.1275, 0.5013, 0.3725, 0.5013, 0.3725, 0.5025, 0.1275, 0.5025, 0.8725, 0.5025, 0.6275, 0.5025, 0.6262, 0.4987, 0.8725, 0.5, 0.625, 0.2525, 0.6262, 0.4987, 0.6237, 0.4975, 0.6237, 0.2525, 0.6237, 0.2525, 0.6237, 0.4975, 0.6225, 0.4975, 0.6225, 0.2525, 0.3775, 0.4975, 0.6225, 0.4975, 0.6225, 0.4987, 0.3775, 0.4987, 0.3775, 0.4987, 0.6225, 0.4987, 0.6225, 0.5013, 0.3775, 0.5013, 0.3775, 0.5013, 0.6225, 0.5013, 0.6225, 0.5025, 0.3775, 0.5025, 0.5044, 0.3553, 0.4962, 0.3553, 0.4962, 0.3568, 0.5044, 0.3568, 0.6225, 0.575, 0.3775, 0.575, 0.3775, 0.5737, 0.6225, 0.5737, 0.6225, 0.5737, 0.3775, 0.5737, 0.3775, 0.5725, 0.6225, 0.5725, 0.3775, 0.5025, 0.3775, 0.5725, 0.3763, 0.5725, 0.3763, 0.5025, 0.3763, 0.5025, 0.3763, 0.5725, 0.3737, 0.5725, 0.3737, 0.5025, 0.3737, 0.5025, 0.3737, 0.5725, 0.3725, 0.5725, 0.3725, 0.5025, 0.6275, 0.5025, 0.6275, 0.5725, 0.6263, 0.5725, 0.6263, 0.5025, 0.6263, 0.5025, 0.6263, 0.5725, 0.6237, 0.5725, 0.6237, 0.5025, 0.6237, 0.5025, 0.6237, 0.5725, 0.6225, 0.5725, 0.6225, 0.5025, 0.6225, 0.9975, 0.6225, 0.9275, 0.625, 0.9275, 0.625, 0.9975, 0.8725, 0.75, 0.8025, 0.75, 0.8025, 0.7487, 0.8725, 0.7487, 0.8725, 0.7487, 0.8025, 0.7487, 0.8025, 0.7475, 0.8725, 0.7475, 0.1275, 0.7475, 0.1975, 0.7475, 0.1975, 0.7487, 0.1275, 0.7487, 0.1275, 0.7487, 0.1975, 0.7487, 0.1975, 0.75, 0.1275, 0.75, 0.375, 0.9975, 0.375, 0.9275, 0.3775, 0.9275, 0.3775, 0.9975, 0.6225, 0.9275, 0.3775, 0.9275, 0.3775, 0.9263, 0.6225, 0.9263, 0.6225, 0.9263, 0.3775, 0.9263, 0.3775, 0.925, 0.6225, 0.925, 0.5044, 0.1521, 0.4962, 0.1521, 0.4962, 0.1535, 0.5044, 0.1535, 0.1975, 0.7475, 0.1975, 0.6497, 0.1988, 0.6498, 0.1987, 0.7475, 0.1987, 0.7475, 0.1988, 0.6498, 0.2, 0.65, 0.2, 0.7475, 0.4961, 0.1535, 0.4961, 0.208, 0.4962, 0.208, 0.4962, 0.1535, 0.4962, 0.3553, 0.4962, 0.2958, 0.4961, 0.2958, 0.4961, 0.3553, 0.3725, 0.575, 0.275, 0.575, 0.2748, 0.5737, 0.3725, 0.5737, 0.3725, 0.5737, 0.2748, 0.5737, 0.2747, 0.5725, 0.3725, 0.5725, 0.2363, 0.5828, 0.2747, 0.5725, 0.2748, 0.5737, 0.2375, 0.5837, 0.2375, 0.5837, 0.2748, 0.5737, 0.275, 0.575, 0.239, 0.5846, 0.4961, 0.2738, 0.4961, 0.2958, 0.4962, 0.2958, 0.4962, 0.2744, 0.4962, 0.2701, 0.4962, 0.2318, 0.4961, 0.2307, 0.4961, 0.2712, 0.2365, 0.5861, 0.2111, 0.6115, 0.2094, 0.6114, 0.2364, 0.5844, 0.2364, 0.5844, 0.2094, 0.6114, 0.2078, 0.6113, 0.2363, 0.5828, 0.1975, 0.6497, 0.2078, 0.6113, 0.2087, 0.6125, 0.1988, 0.6498, 0.1988, 0.6498, 0.2087, 0.6125, 0.2096, 0.614, 0.2, 0.65, 0.4961, 0.208, 0.4961, 0.2282, 0.4962, 0.2276, 0.4962, 0.208, 0.6275, 0.5725, 0.7253, 0.5725, 0.7252, 0.5738, 0.6275, 0.5737, 0.6275, 0.5737, 0.7252, 0.5738, 0.725, 0.575, 0.6275, 0.575, 0.5044, 0.3553, 0.5044, 0.2958, 0.5044, 0.2958, 0.5044, 0.3553, 0.5044, 0.1535, 0.5044, 0.208, 0.5044, 0.208, 0.5044, 0.1535, 0.8, 0.7475, 0.8, 0.65, 0.8013, 0.6498, 0.8013, 0.7475, 0.8013, 0.7475, 0.8013, 0.6498, 0.8025, 0.6497, 0.8025, 0.7475, 0.5044, 0.208, 0.5044, 0.2276, 0.5044, 0.2282, 0.5044, 0.208, 0.8, 0.65, 0.7904, 0.614, 0.7913, 0.6125, 0.8013, 0.6498, 0.8013, 0.6498, 0.7913, 0.6125, 0.7922, 0.6113, 0.8025, 0.6497, 0.5044, 0.2318, 0.5044, 0.2701, 0.5044, 0.2712, 0.5044, 0.2307, 0.7889, 0.6115, 0.7635, 0.5861, 0.7636, 0.5844, 0.7906, 0.6114, 0.7906, 0.6114, 0.7636, 0.5844, 0.7637, 0.5828, 0.7922, 0.6113, 0.5044, 0.2744, 0.5044, 0.2958, 0.5044, 0.2958, 0.5044, 0.2738, 0.761, 0.5846, 0.725, 0.575, 0.7252, 0.5738, 0.7625, 0.5837, 0.7625, 0.5837, 0.7252, 0.5738, 0.7253, 0.5725, 0.7637, 0.5828, 0.4962, 0.2744, 0.5044, 0.2744, 0.5044, 0.2735, 0.4962, 0.2735, 0.4962, 0.2735, 0.5044, 0.2735, 0.5044, 0.2718, 0.4962, 0.2718, 0.4962, 0.2718, 0.5044, 0.2718, 0.5044, 0.2701, 0.4962, 0.2701, 0.4962, 0.2318, 0.5044, 0.2318, 0.5044, 0.2301, 0.4962, 0.2301, 0.4962, 0.2301, 0.5044, 0.2301, 0.5044, 0.2285, 0.4962, 0.2285, 0.4962, 0.2285, 0.5044, 0.2285, 0.5044, 0.2276, 0.4962, 0.2276, 0.1975, 0.7475, 0.1275, 0.7475, 0.1275, 0.5025, 0.3725, 0.5025, 0.3725, 0.5725, 0.2747, 0.5725, 0.2363, 0.5828, 0.2078, 0.6113, 0.1975, 0.6497, 0.3775, 0.0025, 0.6225, 0.0025, 0.6225, 0.2475, 0.3775, 0.2475, 0.6225, 0.9975, 0.3775, 0.9975, 0.3775, 0.9275, 0.6225, 0.9275, 0.6275, 0.5725, 0.6275, 0.5025, 0.8725, 0.5025, 0.8725, 0.7475, 0.8025, 0.7475, 0.8025, 0.6497, 0.7922, 0.6113, 0.7637, 0.5828, 0.7253, 0.5725, 0.3775, 0.2525, 0.6225, 0.2525, 0.6225, 0.4975, 0.3775, 0.4975, 0.3775, 0.5725, 0.3775, 0.5025, 0.6225, 0.5025, 0.6225, 0.5725, 0.4962, 0.3553, 0.5044, 0.3553, 0.5044, 0.2958, 0.4962, 0.2958, 0.5044, 0.1535, 0.4962, 0.1535, 0.4962, 0.208, 0.5044, 0.208, 0.5044, 0.2744, 0.4962, 0.2744, 0.4962, 0.2958, 0.5044, 0.2958, 0.5044, 0.2318, 0.4962, 0.2318, 0.4962, 0.2701, 0.5044, 0.2701, 0.5044, 0.208, 0.4962, 0.208, 0.4962, 0.2276, 0.5044, 0.2276])
me_cube_015.update()
me_cube_016 = bpy.data.meshes.new('Cube.016')
me_cube_016.from_pydata([(-1.0, -1.0, -1.0), (-1.0, -1.0, 1.0), (-1.0, 1.0, -1.0), (-1.0, 1.0, 1.0), (1.0, -1.0, -1.0), (1.0, -1.0, 1.0), (1.0, 1.0, -1.0), (1.0, 1.0, 1.0)], [], [(0, 1, 3, 2), (2, 3, 7, 6), (6, 7, 5, 4), (4, 5, 1, 0), (2, 6, 4, 0), (7, 3, 1, 5)])
_uv = me_cube_016.uv_layers.new(name='UVMap')
_uv.uv.foreach_set('vector', [0.375, 0.0, 0.625, 0.0, 0.625, 0.25, 0.375, 0.25, 0.375, 0.25, 0.625, 0.25, 0.625, 0.5, 0.375, 0.5, 0.375, 0.5, 0.625, 0.5, 0.625, 0.75, 0.375, 0.75, 0.375, 0.75, 0.625, 0.75, 0.625, 1.0, 0.375, 1.0, 0.125, 0.5, 0.375, 0.5, 0.375, 0.75, 0.125, 0.75, 0.625, 0.5, 0.875, 0.5, 0.875, 0.75, 0.625, 0.75])
me_cube_016.update()
me_cube_017 = bpy.data.meshes.new('Cube.017')
me_cube_017.from_pydata([(-1.0, -1.0, -1.0), (-1.0, -1.0, 1.0), (-1.0, 1.0, -1.0), (-1.0, 1.0, 1.0), (1.0, -1.0, -1.0), (1.0, -1.0, 1.0), (1.0, 1.0, -1.0), (1.0, 1.0, 1.0)], [], [(0, 1, 3, 2), (2, 3, 7, 6), (6, 7, 5, 4), (4, 5, 1, 0), (2, 6, 4, 0), (7, 3, 1, 5)])
_uv = me_cube_017.uv_layers.new(name='UVMap')
_uv.uv.foreach_set('vector', [0.375, 0.0, 0.625, 0.0, 0.625, 0.25, 0.375, 0.25, 0.375, 0.25, 0.625, 0.25, 0.625, 0.5, 0.375, 0.5, 0.375, 0.5, 0.625, 0.5, 0.625, 0.75, 0.375, 0.75, 0.375, 0.75, 0.625, 0.75, 0.625, 1.0, 0.375, 1.0, 0.125, 0.5, 0.375, 0.5, 0.375, 0.75, 0.125, 0.75, 0.625, 0.5, 0.875, 0.5, 0.875, 0.75, 0.625, 0.75])
me_cube_017.update()
me_cube_018 = bpy.data.meshes.new('Cube.018')
me_cube_018.from_pydata([(-1.0, -1.0, -1.0), (-1.0, -1.0, 1.0), (-1.0, 1.0, -1.0), (-1.0, 1.0, 1.0), (1.0, -1.0, -1.0), (1.0, -1.0, 1.0), (1.0, 1.0, -1.0), (1.0, 1.0, 1.0)], [], [(0, 1, 3, 2), (2, 3, 7, 6), (6, 7, 5, 4), (4, 5, 1, 0), (2, 6, 4, 0), (7, 3, 1, 5)])
_uv = me_cube_018.uv_layers.new(name='UVMap')
_uv.uv.foreach_set('vector', [0.375, 0.0, 0.625, 0.0, 0.625, 0.25, 0.375, 0.25, 0.375, 0.25, 0.625, 0.25, 0.625, 0.5, 0.375, 0.5, 0.375, 0.5, 0.625, 0.5, 0.625, 0.75, 0.375, 0.75, 0.375, 0.75, 0.625, 0.75, 0.625, 1.0, 0.375, 1.0, 0.125, 0.5, 0.375, 0.5, 0.375, 0.75, 0.125, 0.75, 0.625, 0.5, 0.875, 0.5, 0.875, 0.75, 0.625, 0.75])
me_cube_018.update()

# ---- objects
ob_light = bpy.data.objects.new('Light', light_light)
ob_camera = bpy.data.objects.new('Camera', cam_camera)
ob_cube_002 = bpy.data.objects.new('Cube.002', me_cube_008)
ob_cube_001 = bpy.data.objects.new('Cube.001', me_cube_009)
ob_cube_003 = bpy.data.objects.new('Cube.003', me_cube_011)
ob_cube_004 = bpy.data.objects.new('Cube.004', me_cube_012)
ob_cube_005 = bpy.data.objects.new('Cube.005', me_cube_013)
ob_cube_006 = bpy.data.objects.new('Cube.006', me_cube_015)
ob_cube_007 = bpy.data.objects.new('Cube.007', me_cube_016)
ob_cube_008 = bpy.data.objects.new('Cube.008', me_cube_017)
ob_cube_009 = bpy.data.objects.new('Cube.009', me_cube_018)

# ---- transforms, parenting, visibility, modifiers, constraints
ob_light.location = (4.076, 1.005, 5.904)
ob_light.rotation_euler = (0.6503, 0.05522, 1.866)
ob_light.lock_rotations_4d = False
ob_light.empty_display_type = 'ARROWS'
ob_light.color = (0.0, 0.0, 0.0, 0.0)
ob_light.lineart.crease_threshold = 0.0
ob_camera.location = (7.359, -6.926, 4.958)
ob_camera.rotation_euler = (1.109, 0.0, 0.8149)
ob_camera.lock_rotations_4d = False
ob_camera.empty_display_type = 'ARROWS'
ob_camera.color = (0.0, 0.0, 0.0, 0.0)
ob_camera.display_type = 'WIRE'
ob_camera.lineart.crease_threshold = 0.0
ob_cube_002.location = (5.546, 5.255, 1.245)
ob_cube_002.scale = (1.0, 1.0, 0.6)
ob_cube_001.location = (0.0, 0.0, 1.2)
ob_cube_001.scale = (1.0, 1.0, 0.02)
ob_cube_003.location = (-0.7, -0.8, 0.6)
ob_cube_003.scale = (0.25, 0.05, 0.6)
ob_cube_004.location = (-0.9, 0.9, 0.6)
ob_cube_004.rotation_euler = (0.0, -0.0, 1.571)
ob_cube_004.scale = (0.05, 0.05, 0.6)
ob_cube_005.location = (0.8, 0.7, 0.6)
ob_cube_005.rotation_euler = (0.0, -0.0, 1.571)
ob_cube_005.scale = (0.25, 0.05, 0.6)
ob_cube_006.location = (2.993, 0.0, 1.2)
ob_cube_006.scale = (1.0, 1.0, 0.02)
ob_cube_007.location = (2.293, -0.8, 0.6)
ob_cube_007.scale = (0.25, 0.05, 0.6)
ob_cube_008.location = (2.093, 0.9, 0.6)
ob_cube_008.rotation_euler = (0.0, -0.0, 1.571)
ob_cube_008.scale = (0.05, 0.05, 0.6)
ob_cube_009.location = (3.793, 0.7, 0.6)
ob_cube_009.rotation_euler = (0.0, -0.0, 1.571)
ob_cube_009.scale = (0.25, 0.05, 0.6)

# ---- collection membership
col_collection.objects.link(ob_light)
col_collection.objects.link(ob_camera)
col_mesa.objects.link(ob_cube_002)
col_mesa.objects.link(ob_cube_001)
col_mesa.objects.link(ob_cube_003)
col_mesa.objects.link(ob_cube_004)
col_mesa.objects.link(ob_cube_005)
col_mesa.objects.link(ob_cube_006)
col_mesa.objects.link(ob_cube_007)
col_mesa.objects.link(ob_cube_008)
col_mesa.objects.link(ob_cube_009)

# ---- scene / render settings (as saved in the file)
scene.camera = ob_camera
scene.frame_start = 1; scene.frame_end = 250; scene.frame_set(1)
scene.render.engine = 'BLENDER_EEVEE_NEXT'
scene.render.bake_bias = 0.0
scene.render.bake_samples = 0
scene.cycles.sampling_pattern = 'TABULATED_SOBOL'
scene.eevee.use_volume_custom_range = False
bpy.context.view_layer.update()
